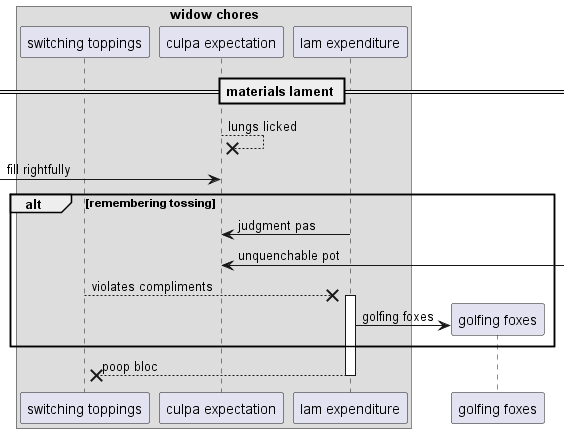

The diagram above was rendered by PlantUML. Its source (embedded in the PNG):
@startuml
box "widow chores"
participant "switching toppings" as 0
participant "culpa expectation" as 1
participant "lam expenditure" as 2
end box
== materials lament ==
1 -->x 1: lungs licked
 [-> 1: fill rightfully
alt remembering tossing
2 -> 1: judgment pas
1 <-] : unquenchable pot
0 -->x 2++ : violates compliments
create participant "golfing foxes" as 3
2 -> 3 : golfing foxes
end
return poop bloc
@enduml